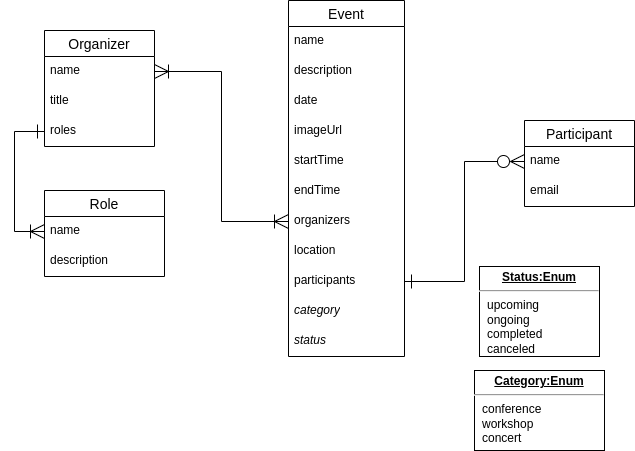

The diagram above was exported from draw.io. Its source (the exported page's mxGraphModel, read from the mxfile embedded in the PNG):
<mxGraphModel dx="1434" dy="838" grid="1" gridSize="10" guides="1" tooltips="1" connect="1" arrows="1" fold="1" page="1" pageScale="1" pageWidth="827" pageHeight="1169" math="0" shadow="0">
  <root>
    <mxCell id="0" />
    <mxCell id="1" parent="0" />
    <mxCell id="uacM6YIYrOew7gTeRPO1-1" value="Event" style="swimlane;fontStyle=0;childLayout=stackLayout;horizontal=1;startSize=26;horizontalStack=0;resizeParent=1;resizeParentMax=0;resizeLast=0;collapsible=1;marginBottom=0;align=center;fontSize=14;" parent="1" vertex="1">
      <mxGeometry x="334" y="90" width="116" height="356" as="geometry" />
    </mxCell>
    <mxCell id="uacM6YIYrOew7gTeRPO1-2" value="name" style="text;strokeColor=none;fillColor=none;spacingLeft=4;spacingRight=4;overflow=hidden;rotatable=0;points=[[0,0.5],[1,0.5]];portConstraint=eastwest;fontSize=12;whiteSpace=wrap;html=1;" parent="uacM6YIYrOew7gTeRPO1-1" vertex="1">
      <mxGeometry y="26" width="116" height="30" as="geometry" />
    </mxCell>
    <mxCell id="uacM6YIYrOew7gTeRPO1-3" value="description" style="text;strokeColor=none;fillColor=none;spacingLeft=4;spacingRight=4;overflow=hidden;rotatable=0;points=[[0,0.5],[1,0.5]];portConstraint=eastwest;fontSize=12;whiteSpace=wrap;html=1;" parent="uacM6YIYrOew7gTeRPO1-1" vertex="1">
      <mxGeometry y="56" width="116" height="30" as="geometry" />
    </mxCell>
    <mxCell id="uacM6YIYrOew7gTeRPO1-4" value="date" style="text;strokeColor=none;fillColor=none;spacingLeft=4;spacingRight=4;overflow=hidden;rotatable=0;points=[[0,0.5],[1,0.5]];portConstraint=eastwest;fontSize=12;whiteSpace=wrap;html=1;" parent="uacM6YIYrOew7gTeRPO1-1" vertex="1">
      <mxGeometry y="86" width="116" height="30" as="geometry" />
    </mxCell>
    <mxCell id="ffjIof6qUn_GduV8Aljk-5" value="imageUrl" style="text;strokeColor=none;fillColor=none;spacingLeft=4;spacingRight=4;overflow=hidden;rotatable=0;points=[[0,0.5],[1,0.5]];portConstraint=eastwest;fontSize=12;whiteSpace=wrap;html=1;" parent="uacM6YIYrOew7gTeRPO1-1" vertex="1">
      <mxGeometry y="116" width="116" height="30" as="geometry" />
    </mxCell>
    <mxCell id="uacM6YIYrOew7gTeRPO1-5" value="startTime" style="text;strokeColor=none;fillColor=none;spacingLeft=4;spacingRight=4;overflow=hidden;rotatable=0;points=[[0,0.5],[1,0.5]];portConstraint=eastwest;fontSize=12;whiteSpace=wrap;html=1;" parent="uacM6YIYrOew7gTeRPO1-1" vertex="1">
      <mxGeometry y="146" width="116" height="30" as="geometry" />
    </mxCell>
    <mxCell id="uacM6YIYrOew7gTeRPO1-6" value="endTime" style="text;strokeColor=none;fillColor=none;spacingLeft=4;spacingRight=4;overflow=hidden;rotatable=0;points=[[0,0.5],[1,0.5]];portConstraint=eastwest;fontSize=12;whiteSpace=wrap;html=1;" parent="uacM6YIYrOew7gTeRPO1-1" vertex="1">
      <mxGeometry y="176" width="116" height="30" as="geometry" />
    </mxCell>
    <mxCell id="uacM6YIYrOew7gTeRPO1-7" value="organizers" style="text;strokeColor=none;fillColor=none;spacingLeft=4;spacingRight=4;overflow=hidden;rotatable=0;points=[[0,0.5],[1,0.5]];portConstraint=eastwest;fontSize=12;whiteSpace=wrap;html=1;" parent="uacM6YIYrOew7gTeRPO1-1" vertex="1">
      <mxGeometry y="206" width="116" height="30" as="geometry" />
    </mxCell>
    <mxCell id="uacM6YIYrOew7gTeRPO1-8" value="location" style="text;strokeColor=none;fillColor=none;spacingLeft=4;spacingRight=4;overflow=hidden;rotatable=0;points=[[0,0.5],[1,0.5]];portConstraint=eastwest;fontSize=12;whiteSpace=wrap;html=1;" parent="uacM6YIYrOew7gTeRPO1-1" vertex="1">
      <mxGeometry y="236" width="116" height="30" as="geometry" />
    </mxCell>
    <mxCell id="uacM6YIYrOew7gTeRPO1-9" value="participants" style="text;strokeColor=none;fillColor=none;spacingLeft=4;spacingRight=4;overflow=hidden;rotatable=0;points=[[0,0.5],[1,0.5]];portConstraint=eastwest;fontSize=12;whiteSpace=wrap;html=1;" parent="uacM6YIYrOew7gTeRPO1-1" vertex="1">
      <mxGeometry y="266" width="116" height="30" as="geometry" />
    </mxCell>
    <mxCell id="uacM6YIYrOew7gTeRPO1-10" value="category" style="text;strokeColor=none;fillColor=none;spacingLeft=4;spacingRight=4;overflow=hidden;rotatable=0;points=[[0,0.5],[1,0.5]];portConstraint=eastwest;fontSize=12;whiteSpace=wrap;html=1;fontStyle=2" parent="uacM6YIYrOew7gTeRPO1-1" vertex="1">
      <mxGeometry y="296" width="116" height="30" as="geometry" />
    </mxCell>
    <mxCell id="uacM6YIYrOew7gTeRPO1-31" value="status" style="text;strokeColor=none;fillColor=none;spacingLeft=4;spacingRight=4;overflow=hidden;rotatable=0;points=[[0,0.5],[1,0.5]];portConstraint=eastwest;fontSize=12;whiteSpace=wrap;html=1;fontStyle=2" parent="uacM6YIYrOew7gTeRPO1-1" vertex="1">
      <mxGeometry y="326" width="116" height="30" as="geometry" />
    </mxCell>
    <mxCell id="uacM6YIYrOew7gTeRPO1-11" value="Organizer" style="swimlane;fontStyle=0;childLayout=stackLayout;horizontal=1;startSize=26;horizontalStack=0;resizeParent=1;resizeParentMax=0;resizeLast=0;collapsible=1;marginBottom=0;align=center;fontSize=14;" parent="1" vertex="1">
      <mxGeometry x="90" y="120" width="110" height="116" as="geometry" />
    </mxCell>
    <mxCell id="uacM6YIYrOew7gTeRPO1-12" value="name" style="text;strokeColor=none;fillColor=none;spacingLeft=4;spacingRight=4;overflow=hidden;rotatable=0;points=[[0,0.5],[1,0.5]];portConstraint=eastwest;fontSize=12;whiteSpace=wrap;html=1;" parent="uacM6YIYrOew7gTeRPO1-11" vertex="1">
      <mxGeometry y="26" width="110" height="30" as="geometry" />
    </mxCell>
    <mxCell id="uacM6YIYrOew7gTeRPO1-13" value="title" style="text;strokeColor=none;fillColor=none;spacingLeft=4;spacingRight=4;overflow=hidden;rotatable=0;points=[[0,0.5],[1,0.5]];portConstraint=eastwest;fontSize=12;whiteSpace=wrap;html=1;" parent="uacM6YIYrOew7gTeRPO1-11" vertex="1">
      <mxGeometry y="56" width="110" height="30" as="geometry" />
    </mxCell>
    <mxCell id="uacM6YIYrOew7gTeRPO1-14" value="roles" style="text;strokeColor=none;fillColor=none;spacingLeft=4;spacingRight=4;overflow=hidden;rotatable=0;points=[[0,0.5],[1,0.5]];portConstraint=eastwest;fontSize=12;whiteSpace=wrap;html=1;" parent="uacM6YIYrOew7gTeRPO1-11" vertex="1">
      <mxGeometry y="86" width="110" height="30" as="geometry" />
    </mxCell>
    <mxCell id="uacM6YIYrOew7gTeRPO1-21" value="Role" style="swimlane;fontStyle=0;childLayout=stackLayout;horizontal=1;startSize=26;horizontalStack=0;resizeParent=1;resizeParentMax=0;resizeLast=0;collapsible=1;marginBottom=0;align=center;fontSize=14;" parent="1" vertex="1">
      <mxGeometry x="90" y="280" width="120" height="86" as="geometry" />
    </mxCell>
    <mxCell id="uacM6YIYrOew7gTeRPO1-22" value="name" style="text;strokeColor=none;fillColor=none;spacingLeft=4;spacingRight=4;overflow=hidden;rotatable=0;points=[[0,0.5],[1,0.5]];portConstraint=eastwest;fontSize=12;whiteSpace=wrap;html=1;" parent="uacM6YIYrOew7gTeRPO1-21" vertex="1">
      <mxGeometry y="26" width="120" height="30" as="geometry" />
    </mxCell>
    <mxCell id="uacM6YIYrOew7gTeRPO1-23" value="description" style="text;strokeColor=none;fillColor=none;spacingLeft=4;spacingRight=4;overflow=hidden;rotatable=0;points=[[0,0.5],[1,0.5]];portConstraint=eastwest;fontSize=12;whiteSpace=wrap;html=1;" parent="uacM6YIYrOew7gTeRPO1-21" vertex="1">
      <mxGeometry y="56" width="120" height="30" as="geometry" />
    </mxCell>
    <mxCell id="uacM6YIYrOew7gTeRPO1-25" value="Participant" style="swimlane;fontStyle=0;childLayout=stackLayout;horizontal=1;startSize=26;horizontalStack=0;resizeParent=1;resizeParentMax=0;resizeLast=0;collapsible=1;marginBottom=0;align=center;fontSize=14;" parent="1" vertex="1">
      <mxGeometry x="570" y="210" width="110" height="86" as="geometry" />
    </mxCell>
    <mxCell id="uacM6YIYrOew7gTeRPO1-26" value="name" style="text;strokeColor=none;fillColor=none;spacingLeft=4;spacingRight=4;overflow=hidden;rotatable=0;points=[[0,0.5],[1,0.5]];portConstraint=eastwest;fontSize=12;whiteSpace=wrap;html=1;" parent="uacM6YIYrOew7gTeRPO1-25" vertex="1">
      <mxGeometry y="26" width="110" height="30" as="geometry" />
    </mxCell>
    <mxCell id="uacM6YIYrOew7gTeRPO1-27" value="email" style="text;strokeColor=none;fillColor=none;spacingLeft=4;spacingRight=4;overflow=hidden;rotatable=0;points=[[0,0.5],[1,0.5]];portConstraint=eastwest;fontSize=12;whiteSpace=wrap;html=1;" parent="uacM6YIYrOew7gTeRPO1-25" vertex="1">
      <mxGeometry y="56" width="110" height="30" as="geometry" />
    </mxCell>
    <mxCell id="uacM6YIYrOew7gTeRPO1-29" value="&lt;p style=&quot;margin:0px;margin-top:4px;text-align:center;text-decoration:underline;&quot;&gt;&lt;b&gt;Status:Enum&lt;/b&gt;&lt;/p&gt;&lt;hr&gt;&lt;p style=&quot;margin:0px;margin-left:8px;&quot;&gt;upcoming&lt;/p&gt;&lt;p style=&quot;margin:0px;margin-left:8px;&quot;&gt;ongoing&lt;/p&gt;&lt;p style=&quot;margin:0px;margin-left:8px;&quot;&gt;completed&lt;/p&gt;&lt;p style=&quot;margin:0px;margin-left:8px;&quot;&gt;canceled&lt;/p&gt;" style="verticalAlign=top;align=left;overflow=fill;fontSize=12;fontFamily=Helvetica;html=1;whiteSpace=wrap;" parent="1" vertex="1">
      <mxGeometry x="525" y="356" width="120" height="90" as="geometry" />
    </mxCell>
    <mxCell id="uacM6YIYrOew7gTeRPO1-30" value="&lt;p style=&quot;margin:0px;margin-top:4px;text-align:center;text-decoration:underline;&quot;&gt;&lt;b&gt;Category:Enum&lt;/b&gt;&lt;/p&gt;&lt;hr&gt;&lt;p style=&quot;margin:0px;margin-left:8px;&quot;&gt;conference&lt;/p&gt;&lt;p style=&quot;margin:0px;margin-left:8px;&quot;&gt;workshop&lt;/p&gt;&lt;p style=&quot;margin:0px;margin-left:8px;&quot;&gt;concert&lt;/p&gt;" style="verticalAlign=top;align=left;overflow=fill;fontSize=12;fontFamily=Helvetica;html=1;whiteSpace=wrap;" parent="1" vertex="1">
      <mxGeometry x="520" y="460" width="130" height="80" as="geometry" />
    </mxCell>
    <mxCell id="uacM6YIYrOew7gTeRPO1-32" style="edgeStyle=orthogonalEdgeStyle;rounded=0;orthogonalLoop=1;jettySize=auto;html=1;exitX=1;exitY=0.5;exitDx=0;exitDy=0;entryX=0;entryY=0.5;entryDx=0;entryDy=0;endArrow=ERzeroToMany;endFill=0;startArrow=ERone;startFill=0;endSize=12;startSize=12;" parent="1" source="uacM6YIYrOew7gTeRPO1-9" target="uacM6YIYrOew7gTeRPO1-26" edge="1">
      <mxGeometry relative="1" as="geometry" />
    </mxCell>
    <mxCell id="uacM6YIYrOew7gTeRPO1-33" style="edgeStyle=orthogonalEdgeStyle;rounded=0;orthogonalLoop=1;jettySize=auto;html=1;exitX=0;exitY=0.5;exitDx=0;exitDy=0;entryX=1;entryY=0.5;entryDx=0;entryDy=0;endArrow=ERoneToMany;endFill=0;startArrow=ERoneToMany;startFill=0;endSize=12;startSize=12;" parent="1" source="uacM6YIYrOew7gTeRPO1-7" target="uacM6YIYrOew7gTeRPO1-12" edge="1">
      <mxGeometry relative="1" as="geometry" />
    </mxCell>
    <mxCell id="uacM6YIYrOew7gTeRPO1-34" style="edgeStyle=orthogonalEdgeStyle;rounded=0;orthogonalLoop=1;jettySize=auto;html=1;exitX=0;exitY=0.5;exitDx=0;exitDy=0;entryX=0;entryY=0.5;entryDx=0;entryDy=0;endArrow=ERoneToMany;endFill=0;startArrow=ERone;startFill=0;endSize=12;startSize=12;" parent="1" source="uacM6YIYrOew7gTeRPO1-14" target="uacM6YIYrOew7gTeRPO1-22" edge="1">
      <mxGeometry relative="1" as="geometry" />
    </mxCell>
  </root>
</mxGraphModel>